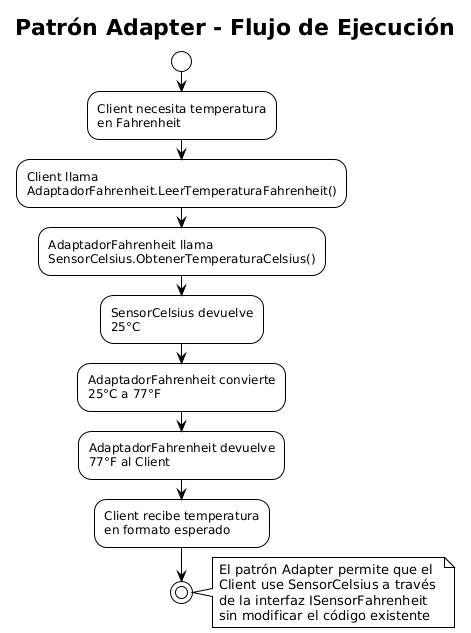

The diagram above was rendered by PlantUML. Its source (embedded in the PNG):
@startuml
!theme plain
title Patrón Adapter - Flujo de Ejecución

start

:Client necesita temperatura\nen Fahrenheit;

:Client llama\nAdaptadorFahrenheit.LeerTemperaturaFahrenheit();

:AdaptadorFahrenheit llama\nSensorCelsius.ObtenerTemperaturaCelsius();

:SensorCelsius devuelve\n25°C;

:AdaptadorFahrenheit convierte\n25°C a 77°F;

:AdaptadorFahrenheit devuelve\n77°F al Client;

:Client recibe temperatura\nen formato esperado;

stop

note right
  El patrón Adapter permite que el 
  Client use SensorCelsius a través 
  de la interfaz ISensorFahrenheit
  sin modificar el código existente
end note
@enduml